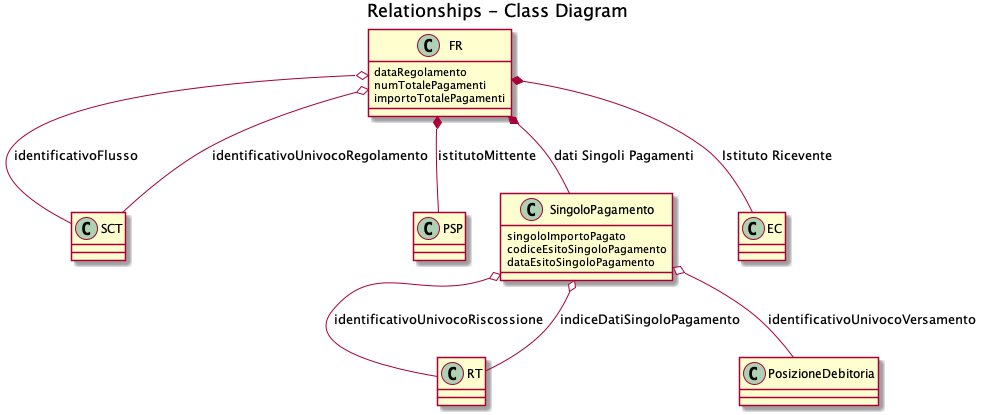

The diagram above was rendered by PlantUML. Its source (embedded in the PNG):
@startuml

title Relationships - Class Diagram





class FR {

dataRegolamento
numTotalePagamenti
importoTotalePagamenti
}

class SCT {

}


class PSP {
}


class SingoloPagamento {
singoloImportoPagato
codiceEsitoSingoloPagamento
dataEsitoSingoloPagamento
}

class RT{
}

class PosizioneDebitoria {
}


FR *-- PSP : istitutoMittente
FR *-- EC : Istituto Ricevente
FR *-- SingoloPagamento : dati Singoli Pagamenti
SingoloPagamento o-- RT : identificativoUnivocoRiscossione
SingoloPagamento o-- RT : indiceDatiSingoloPagamento
SingoloPagamento o-- PosizioneDebitoria : identificativoUnivocoVersamento
FR o-- SCT : identificativoFlusso
FR o-- SCT :identificativoUnivocoRegolamento 

@enduml